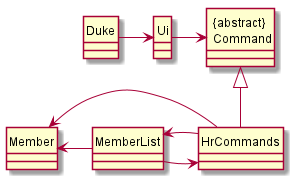

The diagram above was rendered by PlantUML. Its source (embedded in the PNG):
@startuml
scale max 1024 width
hide circle

class "{abstract} \n Command" {
}



"{abstract} \n Command" <|-down- HrCommands

HrCommands -down> Member
MemberList -up> Member
MemberList -> HrCommands
HrCommands -> MemberList


Duke -> Ui
Ui -> "{abstract} \n Command"

@enduml